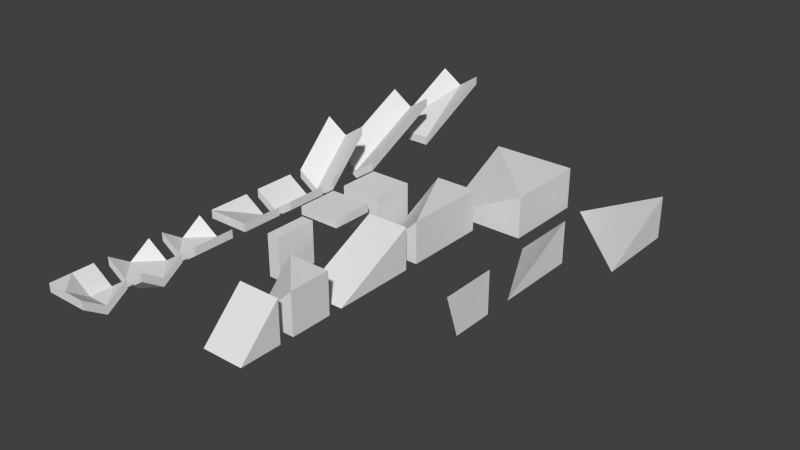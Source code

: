 # Source: gridmap_n_n.blend  (saved by Blender 2.74.0; exported with 4.5.12 LTS)
import bpy
from mathutils import Matrix  # noqa: F401  (used for matrix-valued properties, if any)

bpy.ops.wm.read_factory_settings(use_empty=True)
scene = bpy.context.scene
scene.name = 'Scene'

# ---- collections
col_collection_1 = bpy.data.collections.new('Collection 1'); scene.collection.children.link(col_collection_1)

# ---- world
world_world = bpy.data.worlds.new('World'); scene.world = world_world
world_world.color = (0.05088, 0.05088, 0.05088)
world_world.use_sun_shadow = False
world_world.sun_shadow_jitter_overblur = 0.0
world_world.cycles.sampling_method = 'MANUAL'
world_world.cycles.sample_map_resolution = 256

# ---- meshes
me_cube_018 = bpy.data.meshes.new('Cube.018')
me_cube_018.from_pydata([(-1.5, 1.5, -1.5), (1.5, -1.5, -1.5), (1.5, 1.5, -1.5), (1.5, 1.5, 1.5)], [], [(3, 0, 1), (0, 3, 2), (3, 1, 2), (0, 2, 1)])
me_cube_018.use_remesh_preserve_volume = False
me_cube_018.use_remesh_preserve_attributes = False
me_cube_018.use_mirror_vertex_groups = False
me_cube_018.update()
me_cube_017 = bpy.data.meshes.new('Cube.017')
me_cube_017.from_pydata([(-1.5, 1.5, -1.5), (1.5, -4.5, -1.5), (1.5, 1.5, -1.5), (1.5, 1.5, 1.5)], [], [(3, 0, 1), (0, 3, 2), (3, 1, 2), (0, 2, 1)])
me_cube_017.use_remesh_preserve_volume = False
me_cube_017.use_remesh_preserve_attributes = False
me_cube_017.use_mirror_vertex_groups = False
me_cube_017.update()
me_cube_016 = bpy.data.meshes.new('Cube.016')
me_cube_016.from_pydata([(-4.5, 1.5, -1.5), (1.5, -4.5, -1.5), (1.5, 1.5, -1.5), (1.5, 1.5, 1.5)], [], [(3, 0, 1), (0, 3, 2), (3, 1, 2), (0, 2, 1)])
me_cube_016.use_remesh_preserve_volume = False
me_cube_016.use_remesh_preserve_attributes = False
me_cube_016.use_mirror_vertex_groups = False
me_cube_016.update()
me_cube_010 = bpy.data.meshes.new('Cube.010')
me_cube_010.from_pydata([(1.5, -1.5, 0.9), (1.5, -1.5, 1.5), (-1.5, 1.5, 0.9), (-1.5, 1.5, 1.5), (1.5, 1.5, 0.9), (1.5, 1.5, 1.5), (-1.5, -1.5, 1.5), (-1.5, -1.5, 0.9), (0.0, 1.5, 0.5), (0.0, 1.5, -0.1), (1.5, -1.192e-07, 0.5), (1.5, -1.192e-07, -0.1), (0.0, 0.0, 0.5), (0.0, -1.192e-07, -0.1), (-1.5, 0.0, 0.9), (-1.5, 0.0, 1.5), (0.0, -1.5, 1.5), (0.0, -1.5, 0.9)], [], [(13, 9, 11), (15, 14, 7, 6), (17, 16, 6, 7), (10, 1, 0, 11), (8, 5, 4, 9), (4, 11, 9), (12, 10, 8), (5, 8, 10), (5, 10, 11, 4), (3, 8, 9, 2), (0, 1, 16, 17), (3, 2, 14, 15), (12, 8, 15), (15, 8, 3), (12, 15, 16), (16, 15, 6), (1, 10, 16), (12, 16, 10), (7, 14, 17), (13, 17, 14), (11, 0, 17), (13, 11, 17), (13, 14, 9), (2, 9, 14)])
me_cube_010.use_remesh_preserve_volume = False
me_cube_010.use_remesh_preserve_attributes = False
me_cube_010.use_mirror_vertex_groups = False
me_cube_010.update()
me_cube_015 = bpy.data.meshes.new('Cube.015')
me_cube_015.from_pydata([(-1.5, -1.5, 0.9), (-1.5, -1.5, 1.5), (-1.5, 1.5, 0.9), (-1.5, 1.5, 1.5), (1.5, 1.5, 0.9), (1.5, 1.5, 1.5), (0.0, 1.5, 0.5), (0.0, 1.5, -0.1), (0.0, -1.5, 0.5), (0.0, -1.5, -0.1), (1.5, -1.5, 0.9), (1.5, -1.5, 1.5), (0.0, 0.0, 0.5), (0.0, 0.0, -0.1), (-1.5, 1.192e-07, 0.5), (-1.5, 1.192e-07, -0.1), (1.5, -1.192e-07, 0.5), (1.5, -1.192e-07, -0.1)], [], [(5, 16, 17, 4), (6, 5, 4, 7), (14, 8, 12), (8, 1, 0, 9), (16, 11, 10, 17), (1, 14, 15, 0), (14, 12, 6), (16, 6, 12), (16, 12, 8), (3, 6, 7, 2), (14, 3, 2, 15), (11, 8, 9, 10), (0, 15, 9), (15, 13, 9), (17, 9, 13), (10, 9, 17), (13, 7, 17), (4, 17, 7), (13, 15, 7), (7, 15, 2), (6, 3, 14), (5, 6, 16), (8, 11, 16), (14, 1, 8)])
me_cube_015.use_remesh_preserve_volume = False
me_cube_015.use_remesh_preserve_attributes = False
me_cube_015.use_mirror_vertex_groups = False
me_cube_015.update()
me_cube_014 = bpy.data.meshes.new('Cube.014')
me_cube_014.from_pydata([(-1.5, 1.5, 0.9), (-1.5, 1.5, 1.5), (1.5, -1.5, 0.9), (1.5, -1.5, 1.5), (1.5, 1.5, 0.9), (1.5, 1.5, 1.5), (0.0, 1.5, 0.5), (0.0, 1.5, -0.1), (0.0, -1.5, 0.5), (0.0, -1.5, -0.1), (-1.5, -1.5, 0.9), (-1.5, -1.5, 1.5), (-1.5, 1.192e-07, 0.5), (-1.5, 1.192e-07, -0.1), (0.0, 0.0, 0.5), (0.0, 0.0, -0.1)], [], [(6, 5, 4, 7), (3, 8, 9, 2), (1, 6, 7, 0), (4, 5, 3, 2), (5, 6, 14), (3, 5, 14), (8, 3, 14), (7, 4, 15), (2, 15, 4), (9, 15, 2), (10, 11, 12, 13), (8, 11, 10, 9), (0, 13, 12, 1), (11, 8, 12), (14, 12, 8), (14, 6, 12), (1, 12, 6), (15, 13, 7), (0, 7, 13), (15, 9, 13), (13, 9, 10)])
me_cube_014.use_remesh_preserve_volume = False
me_cube_014.use_remesh_preserve_attributes = False
me_cube_014.use_mirror_vertex_groups = False
me_cube_014.update()
me_cube_013 = bpy.data.meshes.new('Cube.013')
me_cube_013.from_pydata([(-1.5, -1.5, 0.9), (-1.5, -1.5, 1.5), (-1.5, 4.5, 3.9), (-1.5, 4.5, 4.5), (1.5, -1.5, 0.9), (1.5, -1.5, 1.5), (1.5, 4.5, 3.9), (1.5, 4.5, 4.5), (0.0, 4.5, 3.5), (0.0, 4.5, 2.9), (0.0, -1.5, 1.5), (0.0, -1.5, 0.9)], [], [(1, 3, 2, 0), (8, 7, 6, 9), (7, 5, 4, 6), (10, 1, 0, 11), (11, 9, 6, 4), (10, 8, 1), (10, 5, 8), (0, 2, 9, 11), (5, 10, 11, 4), (3, 8, 9, 2), (3, 1, 8), (8, 5, 7)])
me_cube_013.use_remesh_preserve_volume = False
me_cube_013.use_remesh_preserve_attributes = False
me_cube_013.use_mirror_vertex_groups = False
me_cube_013.update()
me_cube_012 = bpy.data.meshes.new('Cube.012')
me_cube_012.from_pydata([(-1.5, -1.5, 0.9), (-1.5, -1.5, 1.5), (-1.5, 4.5, 3.9), (-1.5, 4.5, 4.5), (1.5, -1.5, 0.9), (1.5, -1.5, 1.5), (1.5, 4.5, 3.9), (1.5, 4.5, 4.5), (0.0, 4.5, 3.5), (0.0, 4.5, 2.9), (0.0, -1.5, 0.5), (0.0, -1.5, -0.1)], [], [(1, 3, 2, 0), (8, 7, 6, 9), (7, 5, 4, 6), (10, 1, 0, 11), (11, 9, 6, 4), (10, 8, 3, 1), (5, 7, 8, 10), (0, 2, 9, 11), (5, 10, 11, 4), (3, 8, 9, 2)])
me_cube_012.use_remesh_preserve_volume = False
me_cube_012.use_remesh_preserve_attributes = False
me_cube_012.use_mirror_vertex_groups = False
me_cube_012.update()
me_cube_011 = bpy.data.meshes.new('Cube.011')
me_cube_011.from_pydata([(-1.5, -1.5, 0.9), (-1.5, -1.5, 1.5), (-1.5, 1.5, 3.9), (-1.5, 1.5, 4.5), (1.5, -1.5, 0.9), (1.5, -1.5, 1.5), (1.5, 1.5, 3.9), (1.5, 1.5, 4.5), (0.0, 1.5, 3.5), (0.0, 1.5, 2.9), (0.0, -1.5, 0.5), (0.0, -1.5, -0.1)], [], [(1, 3, 2, 0), (8, 7, 6, 9), (7, 5, 4, 6), (10, 1, 0, 11), (11, 9, 6, 4), (10, 8, 3, 1), (5, 7, 8, 10), (0, 2, 9, 11), (5, 10, 11, 4), (3, 8, 9, 2)])
me_cube_011.use_remesh_preserve_volume = False
me_cube_011.use_remesh_preserve_attributes = False
me_cube_011.use_mirror_vertex_groups = False
me_cube_011.update()
me_cube_006 = bpy.data.meshes.new('Cube.006')
me_cube_006.from_pydata([(-1.5, -1.5, 0.9), (-1.5, -1.5, 1.5), (-1.5, 1.5, 0.9), (-1.5, 1.5, 1.5), (1.5, -1.5, 0.9), (1.5, -1.5, 1.5), (1.5, 1.5, 0.9), (1.5, 1.5, 1.5), (0.0, 1.5, 0.5), (0.0, 1.5, -0.1), (0.0, -1.5, 1.5), (0.0, -1.5, 0.9)], [], [(1, 3, 2, 0), (8, 7, 6, 9), (7, 5, 4, 6), (10, 1, 0, 11), (11, 9, 6, 4), (10, 5, 8), (0, 2, 9, 11), (5, 10, 11, 4), (3, 8, 9, 2), (10, 8, 1), (3, 1, 8), (8, 5, 7)])
me_cube_006.use_remesh_preserve_volume = False
me_cube_006.use_remesh_preserve_attributes = False
me_cube_006.use_mirror_vertex_groups = False
me_cube_006.update()
me_cube = bpy.data.meshes.new('Cube')
me_cube.from_pydata([(-1.5, -1.5, 0.9), (-1.5, -1.5, 1.5), (-1.5, 1.5, 0.9), (-1.5, 1.5, 1.5), (1.5, -1.5, 0.9), (1.5, -1.5, 1.5), (1.5, 1.5, 0.9), (1.5, 1.5, 1.5), (0.0, 1.5, 0.5), (0.0, 1.5, -0.1), (0.0, -1.5, 0.5), (0.0, -1.5, -0.1)], [], [(1, 3, 2, 0), (8, 7, 6, 9), (7, 5, 4, 6), (10, 1, 0, 11), (11, 9, 6, 4), (10, 8, 3, 1), (5, 7, 8, 10), (0, 2, 9, 11), (5, 10, 11, 4), (3, 8, 9, 2)])
me_cube.use_remesh_preserve_volume = False
me_cube.use_remesh_preserve_attributes = False
me_cube.use_mirror_vertex_groups = False
me_cube.update()
me_cube_009 = bpy.data.meshes.new('Cube.009')
me_cube_009.from_pydata([(-0.45, -1.5, 1.5), (0.45, -1.5, 1.5), (-0.45, 1.5, 1.5), (0.45, 1.5, 1.5), (-0.45, -1.5, -1.5), (0.45, -1.5, -1.5), (-0.45, 1.5, -1.5), (0.45, 1.5, -1.5)], [], [(1, 3, 2, 0), (3, 7, 6, 2), (7, 5, 4, 6), (5, 1, 0, 4), (0, 2, 6, 4), (5, 7, 3, 1)])
me_cube_009.use_remesh_preserve_volume = False
me_cube_009.use_remesh_preserve_attributes = False
me_cube_009.use_mirror_vertex_groups = False
me_cube_009.update()
me_cube_008 = bpy.data.meshes.new('Cube.008')
me_cube_008.from_pydata([(-1.5, -1.5, 0.9), (-1.5, -1.5, 1.5), (-1.5, 1.5, 0.9), (-1.5, 1.5, 1.5), (1.5, -1.5, 0.9), (1.5, -1.5, 1.5), (1.5, 1.5, 0.9), (1.5, 1.5, 1.5)], [], [(1, 3, 2, 0), (3, 7, 6, 2), (7, 5, 4, 6), (5, 1, 0, 4), (0, 2, 6, 4), (5, 7, 3, 1)])
me_cube_008.use_remesh_preserve_volume = False
me_cube_008.use_remesh_preserve_attributes = False
me_cube_008.use_mirror_vertex_groups = False
me_cube_008.update()
me_cube_007 = bpy.data.meshes.new('Cube.007')
me_cube_007.from_pydata([(-4.5, -4.5, -1.5), (-4.5, 1.5, -1.5), (-4.5, 1.5, 1.5), (1.5, -4.5, -1.5), (1.5, -4.5, 1.5), (1.5, 1.5, -1.5), (1.5, 1.5, 1.5)], [], [(1, 0, 2), (2, 6, 5, 1), (6, 4, 3, 5), (0, 3, 4), (0, 1, 5, 3), (4, 6, 2), (4, 2, 0)])
me_cube_007.use_remesh_preserve_volume = False
me_cube_007.use_remesh_preserve_attributes = False
me_cube_007.use_mirror_vertex_groups = False
me_cube_007.update()
me_cube_005 = bpy.data.meshes.new('Cube.005')
me_cube_005.from_pydata([(-1.5, -4.5, -1.5), (-1.5, 1.5, -1.5), (-1.5, 1.5, 1.5), (1.5, -4.5, -1.5), (1.5, -4.5, 1.5), (1.5, 1.5, -1.5), (1.5, 1.5, 1.5)], [], [(1, 0, 2), (2, 6, 5, 1), (6, 4, 3, 5), (0, 3, 4), (0, 1, 5, 3), (4, 6, 2), (4, 2, 0)])
me_cube_005.use_remesh_preserve_volume = False
me_cube_005.use_remesh_preserve_attributes = False
me_cube_005.use_mirror_vertex_groups = False
me_cube_005.update()
me_cube_004 = bpy.data.meshes.new('Cube.004')
me_cube_004.from_pydata([(-1.5, -4.5, -1.5), (-1.5, 1.5, -1.5), (-1.5, 1.5, 1.5), (1.5, -4.5, -1.5), (1.5, 1.5, -1.5), (1.5, 1.5, 1.5)], [], [(0, 2, 1), (2, 5, 4, 1), (5, 3, 4), (0, 1, 4, 3), (5, 2, 0, 3)])
me_cube_004.use_remesh_preserve_volume = False
me_cube_004.use_remesh_preserve_attributes = False
me_cube_004.use_mirror_vertex_groups = False
me_cube_004.update()
me_cube_003 = bpy.data.meshes.new('Cube.003')
me_cube_003.from_pydata([(-1.5, -1.5, -1.5), (-1.5, 1.5, -1.5), (-1.5, 1.5, 1.5), (1.5, -1.5, -1.5), (1.5, 1.5, -1.5), (1.5, 1.5, 1.5)], [], [(0, 2, 1), (2, 5, 4, 1), (5, 3, 4), (0, 1, 4, 3), (5, 2, 0, 3)])
me_cube_003.use_remesh_preserve_volume = False
me_cube_003.use_remesh_preserve_attributes = False
me_cube_003.use_mirror_vertex_groups = False
me_cube_003.update()
me_cube_002 = bpy.data.meshes.new('Cube.002')
me_cube_002.from_pydata([(-1.5, -1.5, -1.5), (-1.5, 1.5, -1.5), (-1.5, 1.5, 1.5), (1.5, -1.5, -1.5), (1.5, -1.5, 1.5), (1.5, 1.5, -1.5), (1.5, 1.5, 1.5)], [], [(1, 0, 2), (2, 6, 5, 1), (6, 4, 3, 5), (0, 3, 4), (0, 1, 5, 3), (4, 6, 2), (4, 2, 0)])
me_cube_002.use_remesh_preserve_volume = False
me_cube_002.use_remesh_preserve_attributes = False
me_cube_002.use_mirror_vertex_groups = False
me_cube_002.update()
me_cube_001 = bpy.data.meshes.new('Cube.001')
me_cube_001.from_pydata([(-1.5, -1.5, -1.5), (-1.5, -1.5, 1.5), (-1.5, 1.5, -1.5), (-1.5, 1.5, 1.5), (1.5, -1.5, -1.5), (1.5, -1.5, 1.5), (1.5, 1.5, -1.5), (1.5, 1.5, 1.5)], [], [(1, 3, 2, 0), (3, 7, 6, 2), (7, 5, 4, 6), (5, 1, 0, 4), (0, 2, 6, 4), (5, 7, 3, 1)])
me_cube_001.use_remesh_preserve_volume = False
me_cube_001.use_remesh_preserve_attributes = False
me_cube_001.use_mirror_vertex_groups = False
me_cube_001.update()

# ---- objects
ob_blockslopecornerinss_col = bpy.data.objects.new('BlockSlopeCornerInSS-col', me_cube_018)
ob_blockslopecornerinsl_col = bpy.data.objects.new('BlockSlopeCornerInSL-col', me_cube_017)
ob_blockslopecornerinll_col = bpy.data.objects.new('BlockSlopeCornerInLL-col', me_cube_016)
ob_opencorner_col = bpy.data.objects.new('OpenCorner-col', me_cube_010)
ob_opencross_col = bpy.data.objects.new('OpenCross-col', me_cube_015)
ob_openjunction_col = bpy.data.objects.new('OpenJunction-col', me_cube_014)
ob_openslopelend_col = bpy.data.objects.new('OpenSlopeLEnd-col', me_cube_013)
ob_openslopel_col = bpy.data.objects.new('OpenSlopeL-col', me_cube_012)
ob_openslopes_col = bpy.data.objects.new('OpenSlopeS-col', me_cube_011)
ob_openend_col = bpy.data.objects.new('OpenEnd-col', me_cube_006)
ob_open_col = bpy.data.objects.new('Open-col', me_cube)
ob_blockthinwall_col = bpy.data.objects.new('BlockThinWall-col', me_cube_009)
ob_blockthin_col = bpy.data.objects.new('BlockThin-col', me_cube_008)
ob_blockslopecorneroutll_col = bpy.data.objects.new('BlockSlopeCornerOutLL-col', me_cube_007)
ob_blockslopecorneroutsl_col = bpy.data.objects.new('BlockSlopeCornerOutSL-col', me_cube_005)
ob_blockslopelong_col = bpy.data.objects.new('BlockSlopeLong-col', me_cube_004)
ob_blockslope_col = bpy.data.objects.new('BlockSlope-col', me_cube_003)
ob_blockslopecorneroutss_col = bpy.data.objects.new('BlockSlopeCornerOutSS-col', me_cube_002)
ob_block_col = bpy.data.objects.new('Block-col', me_cube_001)

# ---- transforms, parenting, visibility, modifiers, constraints
ob_blockslopecornerinss_col.location = (11.0, -2.0, 0.0)
ob_blockslopecornerinss_col.lineart.crease_threshold = 0.0
ob_blockslopecornerinsl_col.location = (11.0, 6.0, 0.0)
ob_blockslopecornerinsl_col.lineart.crease_threshold = 0.0
ob_blockslopecornerinll_col.location = (14.0, 13.0, 0.0)
ob_blockslopecornerinll_col.lineart.crease_threshold = 0.0
ob_opencorner_col.location = (-4.0, -16.0, 0.0)
ob_opencorner_col.lineart.crease_threshold = 0.0
ob_opencross_col.location = (-4.0, -12.0, 0.0)
ob_opencross_col.lineart.crease_threshold = 0.0
ob_openjunction_col.location = (-4.0, -8.0, 0.0)
ob_openjunction_col.lineart.crease_threshold = 0.0
ob_openslopelend_col.location = (-4.0, 14.0, 0.0)
ob_openslopelend_col.lineart.crease_threshold = 0.0
ob_openslopel_col.location = (-4.0, 8.0, 0.0)
ob_openslopel_col.lineart.crease_threshold = 0.0
ob_openslopes_col.location = (-4.0, 4.0, 0.0)
ob_openslopes_col.lineart.crease_threshold = 0.0
ob_openend_col.location = (-4.0, -4.0, 0.0)
ob_openend_col.lineart.crease_threshold = 0.0
ob_open_col.location = (-4.0, 0.0, 0.0)
ob_open_col.lineart.crease_threshold = 0.0
ob_blockthinwall_col.location = (0.0, -4.0, 0.0)
ob_blockthinwall_col.lineart.crease_threshold = 0.0
ob_blockthin_col.location = (0.0, 0.0, 0.0)
ob_blockthin_col.lineart.crease_threshold = 0.0
ob_blockslopecorneroutll_col.location = (7.0, 13.0, 0.0)
ob_blockslopecorneroutll_col.lineart.crease_threshold = 0.0
ob_blockslopecorneroutsl_col.location = (4.0, 6.0, 0.0)
ob_blockslopecorneroutsl_col.lineart.crease_threshold = 0.0
ob_blockslopelong_col.location = (4.0, -1.0, 0.0)
ob_blockslopelong_col.lineart.crease_threshold = 0.0
ob_blockslope_col.location = (4.0, -12.0, 0.0)
ob_blockslope_col.lineart.crease_threshold = 0.0
ob_blockslopecorneroutss_col.location = (4.0, -8.0, 0.0)
ob_blockslopecorneroutss_col.lineart.crease_threshold = 0.0
ob_block_col.location = (0.0, 4.0, 0.0)
ob_block_col.lineart.crease_threshold = 0.0

# ---- collection membership
col_collection_1.objects.link(ob_blockslopecornerinss_col)
col_collection_1.objects.link(ob_blockslopecornerinsl_col)
col_collection_1.objects.link(ob_blockslopecornerinll_col)
col_collection_1.objects.link(ob_opencorner_col)
col_collection_1.objects.link(ob_opencross_col)
col_collection_1.objects.link(ob_openjunction_col)
col_collection_1.objects.link(ob_openslopelend_col)
col_collection_1.objects.link(ob_openslopel_col)
col_collection_1.objects.link(ob_openslopes_col)
col_collection_1.objects.link(ob_openend_col)
col_collection_1.objects.link(ob_open_col)
col_collection_1.objects.link(ob_blockthinwall_col)
col_collection_1.objects.link(ob_blockthin_col)
col_collection_1.objects.link(ob_blockslopecorneroutll_col)
col_collection_1.objects.link(ob_blockslopecorneroutsl_col)
col_collection_1.objects.link(ob_blockslopelong_col)
col_collection_1.objects.link(ob_blockslope_col)
col_collection_1.objects.link(ob_blockslopecorneroutss_col)
col_collection_1.objects.link(ob_block_col)

# ---- scene / render settings (as saved in the file)
scene.frame_start = 1; scene.frame_end = 250; scene.frame_set(1)
scene.render.engine = 'BLENDER_EEVEE_NEXT'
scene.render.resolution_percentage = 50
scene.render.dither_intensity = 0.0
scene.cycles.use_denoising = False
scene.cycles.samples = 10
scene.cycles.sampling_pattern = 'TABULATED_SOBOL'
scene.cycles.light_sampling_threshold = 0.0
scene.cycles.use_adaptive_sampling = False
scene.cycles.use_light_tree = False
scene.cycles.blur_glossy = 0.0
scene.cycles.pixel_filter_type = 'GAUSSIAN'
scene.cycles.sample_clamp_indirect = 0.0
scene.view_settings.view_transform = 'Standard'
bpy.context.view_layer.update()

# ---- added for rendering (the .blend has no active camera and no usable light): camera, sun
cam_auto = bpy.data.cameras.new('AutoCamera')
cam_auto.lens = 50.0
cam_auto.sensor_width = 36.0
cam_auto.clip_end = 1000.0
ob_auto_camera = bpy.data.objects.new('AutoCamera', cam_auto)
scene.collection.objects.link(ob_auto_camera)
ob_auto_camera.location = (43.9584, -46.2501, 32.6667)
ob_auto_camera.rotation_euler = (1.09748, -7.21219e-08, 0.694738)
scene.camera = ob_auto_camera
light_auto_sun = bpy.data.lights.new('AutoSun', 'SUN')
light_auto_sun.energy = 3.0
light_auto_sun.angle = 0.0523599
ob_auto_sun = bpy.data.objects.new('AutoSun', light_auto_sun)
scene.collection.objects.link(ob_auto_sun)
ob_auto_sun.rotation_euler = (0.872665, 0.174533, 0.523599)
bpy.context.view_layer.update()
